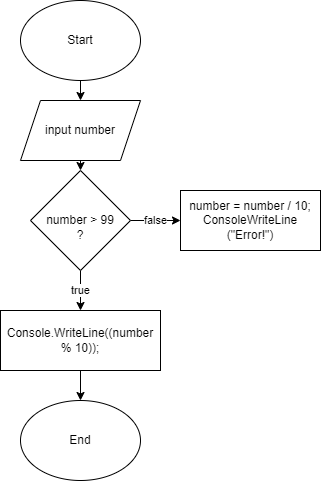

The diagram above was exported from draw.io. Its source (the exported page's mxGraphModel, read from the mxfile embedded in the PNG):
<mxGraphModel dx="797" dy="140" grid="1" gridSize="10" guides="1" tooltips="1" connect="1" arrows="1" fold="1" page="1" pageScale="1" pageWidth="850" pageHeight="1100" math="0" shadow="0">
  <root>
    <mxCell id="0" />
    <mxCell id="1" parent="0" />
    <mxCell id="4" value="" style="edgeStyle=none;html=1;" edge="1" parent="1" source="2" target="3">
      <mxGeometry relative="1" as="geometry" />
    </mxCell>
    <mxCell id="2" value="Start" style="ellipse;whiteSpace=wrap;html=1;" vertex="1" parent="1">
      <mxGeometry x="300" y="160" width="120" height="80" as="geometry" />
    </mxCell>
    <mxCell id="6" value="" style="edgeStyle=none;html=1;" edge="1" parent="1" source="3" target="5">
      <mxGeometry relative="1" as="geometry" />
    </mxCell>
    <mxCell id="3" value="input number" style="shape=parallelogram;perimeter=parallelogramPerimeter;whiteSpace=wrap;html=1;fixedSize=1;" vertex="1" parent="1">
      <mxGeometry x="300" y="260" width="120" height="60" as="geometry" />
    </mxCell>
    <mxCell id="8" value="false" style="edgeStyle=none;html=1;" edge="1" parent="1" source="5" target="7">
      <mxGeometry relative="1" as="geometry" />
    </mxCell>
    <mxCell id="10" value="true" style="edgeStyle=none;html=1;" edge="1" parent="1" source="5" target="9">
      <mxGeometry relative="1" as="geometry" />
    </mxCell>
    <mxCell id="5" value="&lt;br&gt;number &amp;gt; 99&lt;br&gt;?" style="rhombus;whiteSpace=wrap;html=1;" vertex="1" parent="1">
      <mxGeometry x="310" y="330" width="100" height="100" as="geometry" />
    </mxCell>
    <mxCell id="7" value="number = number / 10;&lt;br&gt;ConsoleWriteLine (&quot;Error!&quot;)" style="whiteSpace=wrap;html=1;" vertex="1" parent="1">
      <mxGeometry x="460" y="350" width="140" height="60" as="geometry" />
    </mxCell>
    <mxCell id="12" value="" style="edgeStyle=none;html=1;" edge="1" parent="1" source="9" target="11">
      <mxGeometry relative="1" as="geometry" />
    </mxCell>
    <mxCell id="9" value="Console.WriteLine((number % 10));" style="whiteSpace=wrap;html=1;" vertex="1" parent="1">
      <mxGeometry x="280" y="470" width="160" height="60" as="geometry" />
    </mxCell>
    <mxCell id="11" value="End" style="ellipse;whiteSpace=wrap;html=1;" vertex="1" parent="1">
      <mxGeometry x="300" y="560" width="120" height="80" as="geometry" />
    </mxCell>
  </root>
</mxGraphModel>